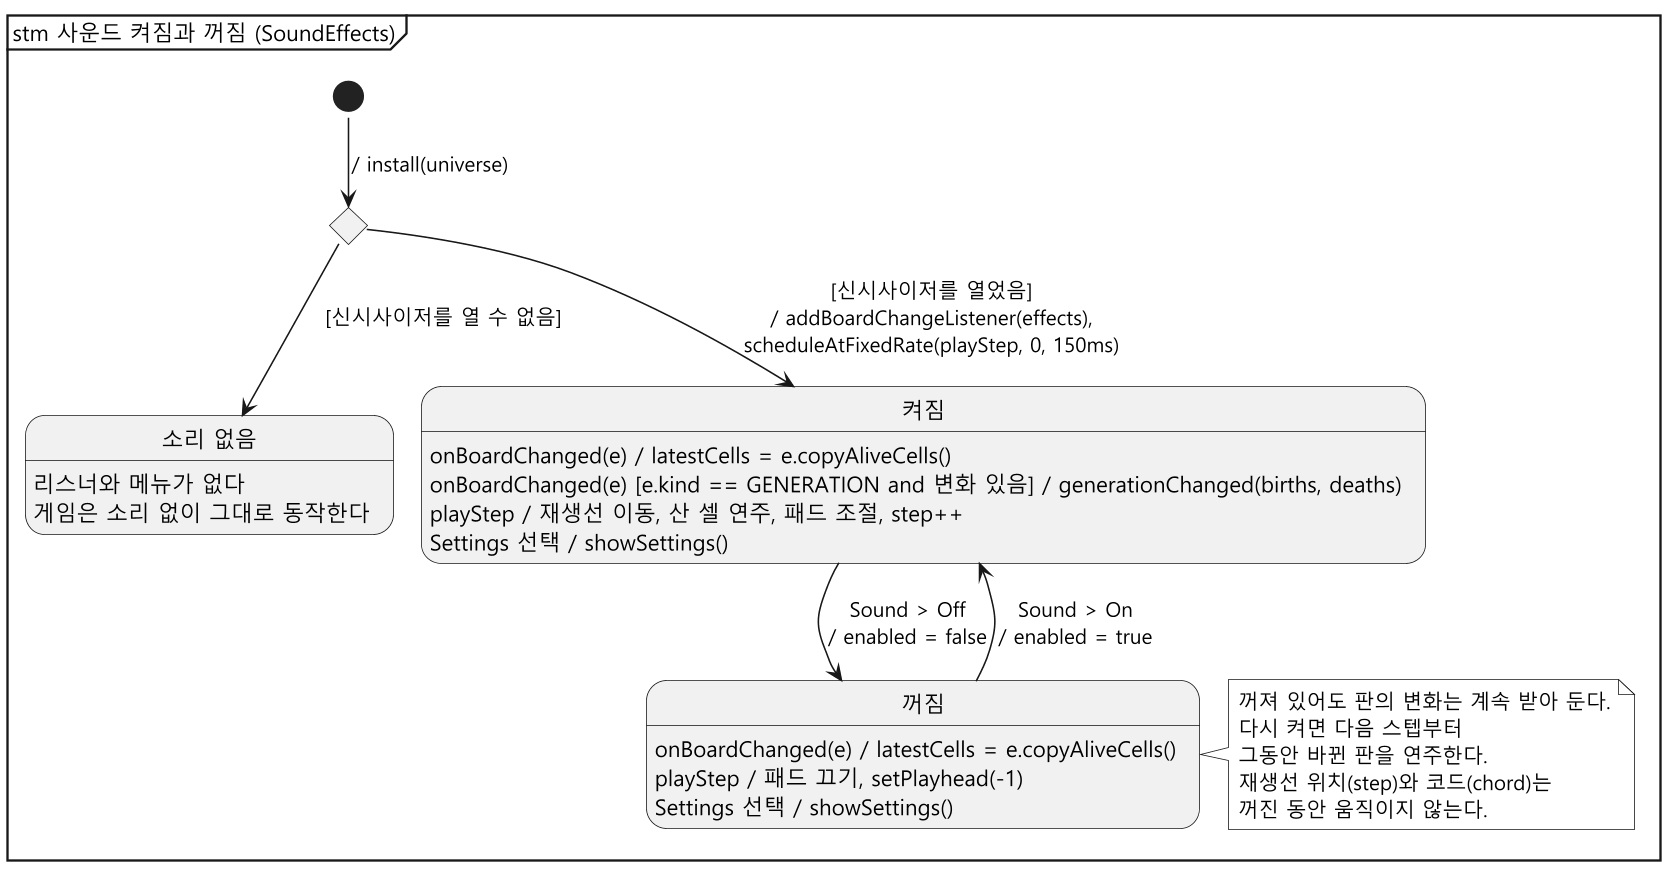

The diagram above was rendered by PlantUML. Its source (embedded in the PNG):
@startuml state-sound
!pragma layout smetana
skinparam monochrome true
skinparam dpi 150
skinparam shadowing false
skinparam defaultFontName "Malgun Gothic"
hide empty description
mainframe stm 사운드 켜짐과 꺼짐 (SoundEffects)

state "소리 없음" as NoDevice
NoDevice : 리스너와 메뉴가 없다
NoDevice : 게임은 소리 없이 그대로 동작한다

state "켜짐" as On
On : onBoardChanged(e) / latestCells = e.copyAliveCells()
On : onBoardChanged(e) [e.kind == GENERATION and 변화 있음] / generationChanged(births, deaths)
On : playStep / 재생선 이동, 산 셀 연주, 패드 조절, step++
On : Settings 선택 / showSettings()

state "꺼짐" as Off
Off : onBoardChanged(e) / latestCells = e.copyAliveCells()
Off : playStep / 패드 끄기, setPlayhead(-1)
Off : Settings 선택 / showSettings()

state Installed <<choice>>
[*] --> Installed : / install(universe)
Installed --> NoDevice : [신시사이저를 열 수 없음]
Installed --> On : [신시사이저를 열었음]\n/ addBoardChangeListener(effects),\nscheduleAtFixedRate(playStep, 0, 150ms)

On --> Off : Sound > Off\n/ enabled = false
Off --> On : Sound > On\n/ enabled = true

note right of Off
  꺼져 있어도 판의 변화는 계속 받아 둔다.
  다시 켜면 다음 스텝부터
  그동안 바뀐 판을 연주한다.
  재생선 위치(step)와 코드(chord)는
  꺼진 동안 움직이지 않는다.
end note
@enduml